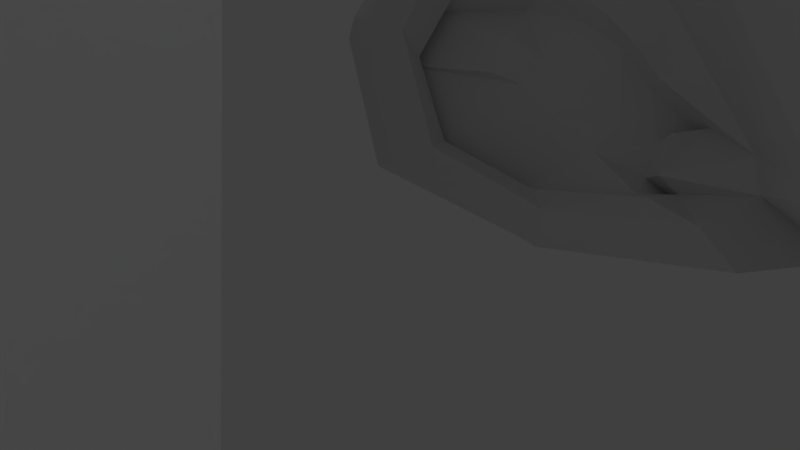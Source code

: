 # Source: satie4blender-test.blend  (saved by Blender 2.78.0; exported with 4.5.12 LTS)
import bpy
from mathutils import Matrix  # noqa: F401  (used for matrix-valued properties, if any)

bpy.ops.wm.read_factory_settings(use_empty=True)
scene = bpy.context.scene
scene.name = 'Scene'

# ---- collections
col_collection_1 = bpy.data.collections.new('Collection 1'); scene.collection.children.link(col_collection_1)

# ---- materials (node trees are filled in below, after node groups)
mat_material = bpy.data.materials.new('Material')
mat_material.alpha_threshold = 0.0
mat_material.use_transparent_shadow = False
mat_material.roughness = 0.5
mat_material.line_color = (0.0, 0.0, 0.0, 1.0)

# ---- material node trees

# ---- world
world_world = bpy.data.worlds.new('World'); scene.world = world_world
world_world.color = (0.05088, 0.05088, 0.05088)
world_world.use_sun_shadow = False
world_world.sun_shadow_jitter_overblur = 0.0
world_world.cycles.sampling_method = 'MANUAL'

# ---- cameras
cam_camera = bpy.data.cameras.new('Camera')
cam_camera.clip_end = 100.0
cam_camera.lens = 35.0
cam_camera.sensor_width = 32.0
cam_camera.sensor_height = 18.0
cam_camera.ortho_scale = 7.314
cam_camera.dof.focus_distance = 0.0
cam_camera.dof.aperture_fstop = 128.0

# ---- lights
light_lamp = bpy.data.lights.new('Lamp', 'POINT')
light_lamp.transmission_factor = 0.0
light_lamp.cutoff_distance = 30.0
light_lamp.energy = 100.0
light_lamp.shadow_buffer_clip_start = 1.001
light_lamp.shadow_soft_size = 0.1
light_lamp.shadow_maximum_resolution = 0.006
light_lamp.use_absolute_resolution = True

# ---- meshes
me_suzanne = bpy.data.meshes.new('Suzanne')
me_suzanne.from_pydata([(0.4375, -0.7656, 0.1641), (-0.4375, -0.7656, 0.1641), (0.5, -0.6875, 0.09375), (-0.5, -0.6875, 0.09375), (0.5469, -0.5781, 0.05469), (-0.5469, -0.5781, 0.05469), (0.3516, -0.6172, -0.02344), (-0.3516, -0.6172, -0.02344), (0.3516, -0.7188, 0.03125), (-0.3516, -0.7188, 0.03125), (0.3516, -0.7812, 0.1328), (-0.3516, -0.7812, 0.1328), (0.2734, -0.7969, 0.1641), (-0.2734, -0.7969, 0.1641), (0.2031, -0.7422, 0.09375), (-0.2031, -0.7422, 0.09375), (0.1562, -0.6484, 0.05469), (-0.1562, -0.6484, 0.05469), (0.07812, -0.6562, 0.2422), (-0.07812, -0.6562, 0.2422), (0.1406, -0.7422, 0.2422), (-0.1406, -0.7422, 0.2422), (0.2422, -0.7969, 0.2422), (-0.2422, -0.7969, 0.2422), (0.2734, -0.7969, 0.3281), (-0.2734, -0.7969, 0.3281), (0.2031, -0.7422, 0.3906), (-0.2031, -0.7422, 0.3906), (0.1562, -0.6484, 0.4375), (-0.1562, -0.6484, 0.4375), (0.3516, -0.6172, 0.5156), (-0.3516, -0.6172, 0.5156), (0.3516, -0.7188, 0.4531), (-0.3516, -0.7188, 0.4531), (0.3516, -0.7812, 0.3594), (-0.3516, -0.7812, 0.3594), (0.4375, -0.7656, 0.3281), (-0.4375, -0.7656, 0.3281), (0.5, -0.6875, 0.3906), (-0.5, -0.6875, 0.3906), (0.5469, -0.5781, 0.4375), (-0.5469, -0.5781, 0.4375), (0.625, -0.5625, 0.2422), (-0.625, -0.5625, 0.2422), (0.5625, -0.6719, 0.2422), (-0.5625, -0.6719, 0.2422), (0.4688, -0.7578, 0.2422), (-0.4688, -0.7578, 0.2422), (0.4766, -0.7734, 0.2422), (-0.4766, -0.7734, 0.2422), (0.4453, -0.7812, 0.3359), (-0.4453, -0.7812, 0.3359), (0.3516, -0.8047, 0.375), (-0.3516, -0.8047, 0.375), (0.2656, -0.8203, 0.3359), (-0.2656, -0.8203, 0.3359), (0.2266, -0.8203, 0.2422), (-0.2266, -0.8203, 0.2422), (0.2656, -0.8203, 0.1562), (-0.2656, -0.8203, 0.1562), (0.3516, -0.8281, 0.2422), (-0.3516, -0.8281, 0.2422), (0.3516, -0.8047, 0.1172), (-0.3516, -0.8047, 0.1172), (0.4453, -0.7812, 0.1562), (-0.4453, -0.7812, 0.1562), (0.0, -0.7422, 0.4297), (0.0, -0.8203, 0.3516), (0.0, -0.7344, -0.6797), (0.0, -0.7812, -0.3203), (0.0, -0.7969, -0.1875), (0.0, -0.7188, -0.7734), (0.0, -0.6016, 0.4062), (0.0, -0.5703, 0.5703), (0.0, 0.5469, 0.8984), (0.0, 0.8516, 0.5625), (0.0, 0.8281, 0.07031), (0.0, 0.3516, -0.3828), (0.2031, -0.5625, -0.1875), (-0.2031, -0.5625, -0.1875), (0.3125, -0.5703, -0.4375), (-0.3125, -0.5703, -0.4375), (0.3516, -0.5703, -0.6953), (-0.3516, -0.5703, -0.6953), (0.3672, -0.5312, -0.8906), (-0.3672, -0.5312, -0.8906), (0.3281, -0.5234, -0.9453), (-0.3281, -0.5234, -0.9453), (0.1797, -0.5547, -0.9688), (-0.1797, -0.5547, -0.9688), (0.0, -0.5781, -0.9844), (0.4375, -0.5312, -0.1406), (-0.4375, -0.5312, -0.1406), (0.6328, -0.5391, -0.03906), (-0.6328, -0.5391, -0.03906), (0.8281, -0.4453, 0.1484), (-0.8281, -0.4453, 0.1484), (0.8594, -0.5938, 0.4297), (-0.8594, -0.5938, 0.4297), (0.7109, -0.625, 0.4844), (-0.7109, -0.625, 0.4844), (0.4922, -0.6875, 0.6016), (-0.4922, -0.6875, 0.6016), (0.3203, -0.7344, 0.7578), (-0.3203, -0.7344, 0.7578), (0.1562, -0.7578, 0.7188), (-0.1562, -0.7578, 0.7188), (0.0625, -0.75, 0.4922), (-0.0625, -0.75, 0.4922), (0.1641, -0.7734, 0.4141), (-0.1641, -0.7734, 0.4141), (0.125, -0.7656, 0.3047), (-0.125, -0.7656, 0.3047), (0.2031, -0.7422, 0.09375), (-0.2031, -0.7422, 0.09375), (0.375, -0.7031, 0.01562), (-0.375, -0.7031, 0.01562), (0.4922, -0.6719, 0.0625), (-0.4922, -0.6719, 0.0625), (0.625, -0.6484, 0.1875), (-0.625, -0.6484, 0.1875), (0.6406, -0.6484, 0.2969), (-0.6406, -0.6484, 0.2969), (0.6016, -0.6641, 0.375), (-0.6016, -0.6641, 0.375), (0.4297, -0.7188, 0.4375), (-0.4297, -0.7188, 0.4375), (0.25, -0.7578, 0.4688), (-0.25, -0.7578, 0.4688), (0.0, -0.7344, -0.7656), (0.1094, -0.7344, -0.7188), (-0.1094, -0.7344, -0.7188), (0.1172, -0.7109, -0.8359), (-0.1172, -0.7109, -0.8359), (0.0625, -0.6953, -0.8828), (-0.0625, -0.6953, -0.8828), (0.0, -0.6875, -0.8906), (0.0, -0.75, -0.1953), (0.0, -0.7422, -0.1406), (0.1016, -0.7422, -0.1484), (-0.1016, -0.7422, -0.1484), (0.125, -0.75, -0.2266), (-0.125, -0.75, -0.2266), (0.08594, -0.7422, -0.2891), (-0.08594, -0.7422, -0.2891), (0.3984, -0.6719, -0.04688), (-0.3984, -0.6719, -0.04688), (0.6172, -0.625, 0.05469), (-0.6172, -0.625, 0.05469), (0.7266, -0.6016, 0.2031), (-0.7266, -0.6016, 0.2031), (0.7422, -0.6562, 0.375), (-0.7422, -0.6562, 0.375), (0.6875, -0.7266, 0.4141), (-0.6875, -0.7266, 0.4141), (0.4375, -0.7969, 0.5469), (-0.4375, -0.7969, 0.5469), (0.3125, -0.8359, 0.6406), (-0.3125, -0.8359, 0.6406), (0.2031, -0.8516, 0.6172), (-0.2031, -0.8516, 0.6172), (0.1016, -0.8438, 0.4297), (-0.1016, -0.8438, 0.4297), (0.125, -0.8125, -0.1016), (-0.125, -0.8125, -0.1016), (0.2109, -0.7109, -0.4453), (-0.2109, -0.7109, -0.4453), (0.25, -0.6875, -0.7031), (-0.25, -0.6875, -0.7031), (0.2656, -0.6641, -0.8203), (-0.2656, -0.6641, -0.8203), (0.2344, -0.6328, -0.9141), (-0.2344, -0.6328, -0.9141), (0.1641, -0.6328, -0.9297), (-0.1641, -0.6328, -0.9297), (0.0, -0.6406, -0.9453), (0.0, -0.7266, 0.04688), (0.0, -0.7656, 0.2109), (0.3281, -0.7422, 0.4766), (-0.3281, -0.7422, 0.4766), (0.1641, -0.75, 0.1406), (-0.1641, -0.75, 0.1406), (0.1328, -0.7578, 0.2109), (-0.1328, -0.7578, 0.2109), (0.1172, -0.7344, -0.6875), (-0.1172, -0.7344, -0.6875), (0.07812, -0.75, -0.4453), (-0.07812, -0.75, -0.4453), (0.0, -0.75, -0.4453), (0.0, -0.7422, -0.3281), (0.09375, -0.7812, -0.2734), (-0.09375, -0.7812, -0.2734), (0.1328, -0.7969, -0.2266), (-0.1328, -0.7969, -0.2266), (0.1094, -0.7812, -0.1328), (-0.1094, -0.7812, -0.1328), (0.03906, -0.7812, -0.125), (-0.03906, -0.7812, -0.125), (0.0, -0.8281, -0.2031), (0.04688, -0.8125, -0.1484), (-0.04688, -0.8125, -0.1484), (0.09375, -0.8125, -0.1562), (-0.09375, -0.8125, -0.1562), (0.1094, -0.8281, -0.2266), (-0.1094, -0.8281, -0.2266), (0.07812, -0.8047, -0.25), (-0.07812, -0.8047, -0.25), (0.0, -0.8047, -0.2891), (0.2578, -0.5547, -0.3125), (-0.2578, -0.5547, -0.3125), (0.1641, -0.7109, -0.2422), (-0.1641, -0.7109, -0.2422), (0.1797, -0.7109, -0.3125), (-0.1797, -0.7109, -0.3125), (0.2344, -0.5547, -0.25), (-0.2344, -0.5547, -0.25), (0.0, -0.6875, -0.875), (0.04688, -0.6875, -0.8672), (-0.04688, -0.6875, -0.8672), (0.09375, -0.7109, -0.8203), (-0.09375, -0.7109, -0.8203), (0.09375, -0.7266, -0.7422), (-0.09375, -0.7266, -0.7422), (0.0, -0.6562, -0.7812), (0.09375, -0.6641, -0.75), (-0.09375, -0.6641, -0.75), (0.09375, -0.6406, -0.8125), (-0.09375, -0.6406, -0.8125), (0.04688, -0.6328, -0.8516), (-0.04688, -0.6328, -0.8516), (0.0, -0.6328, -0.8594), (0.1719, -0.7812, 0.2188), (-0.1719, -0.7812, 0.2188), (0.1875, -0.7734, 0.1562), (-0.1875, -0.7734, 0.1562), (0.3359, -0.7578, 0.4297), (-0.3359, -0.7578, 0.4297), (0.2734, -0.7734, 0.4219), (-0.2734, -0.7734, 0.4219), (0.4219, -0.7734, 0.3984), (-0.4219, -0.7734, 0.3984), (0.5625, -0.6953, 0.3516), (-0.5625, -0.6953, 0.3516), (0.5859, -0.6875, 0.2891), (-0.5859, -0.6875, 0.2891), (0.5781, -0.6797, 0.1953), (-0.5781, -0.6797, 0.1953), (0.4766, -0.7188, 0.1016), (-0.4766, -0.7188, 0.1016), (0.375, -0.7422, 0.0625), (-0.375, -0.7422, 0.0625), (0.2266, -0.7812, 0.1094), (-0.2266, -0.7812, 0.1094), (0.1797, -0.7812, 0.2969), (-0.1797, -0.7812, 0.2969), (0.2109, -0.7812, 0.375), (-0.2109, -0.7812, 0.375), (0.2344, -0.7578, 0.3594), (-0.2344, -0.7578, 0.3594), (0.1953, -0.7578, 0.2969), (-0.1953, -0.7578, 0.2969), (0.2422, -0.7578, 0.125), (-0.2422, -0.7578, 0.125), (0.375, -0.7266, 0.08594), (-0.375, -0.7266, 0.08594), (0.4609, -0.7031, 0.1172), (-0.4609, -0.7031, 0.1172), (0.5469, -0.6719, 0.2109), (-0.5469, -0.6719, 0.2109), (0.5547, -0.6719, 0.2812), (-0.5547, -0.6719, 0.2812), (0.5312, -0.6797, 0.3359), (-0.5312, -0.6797, 0.3359), (0.4141, -0.75, 0.3906), (-0.4141, -0.75, 0.3906), (0.2812, -0.7656, 0.3984), (-0.2812, -0.7656, 0.3984), (0.3359, -0.75, 0.4062), (-0.3359, -0.75, 0.4062), (0.2031, -0.75, 0.1719), (-0.2031, -0.75, 0.1719), (0.1953, -0.75, 0.2266), (-0.1953, -0.75, 0.2266), (0.1094, -0.6094, 0.4609), (-0.1094, -0.6094, 0.4609), (0.1953, -0.6172, 0.6641), (-0.1953, -0.6172, 0.6641), (0.3359, -0.5938, 0.6875), (-0.3359, -0.5938, 0.6875), (0.4844, -0.5547, 0.5547), (-0.4844, -0.5547, 0.5547), (0.6797, -0.4922, 0.4531), (-0.6797, -0.4922, 0.4531), (0.7969, -0.4609, 0.4062), (-0.7969, -0.4609, 0.4062), (0.7734, -0.375, 0.1641), (-0.7734, -0.375, 0.1641), (0.6016, -0.4141, 0.0), (-0.6016, -0.4141, 0.0), (0.4375, -0.4688, -0.09375), (-0.4375, -0.4688, -0.09375), (0.0, -0.2891, 0.8984), (0.0, 0.07812, 0.9844), (0.0, 0.6719, -0.1953), (0.0, -0.1875, -0.4609), (0.0, -0.4609, -0.9766), (0.0, -0.3438, -0.8047), (0.0, -0.3203, -0.5703), (0.0, -0.2812, -0.4844), (0.8516, -0.05469, 0.2344), (-0.8516, -0.05469, 0.2344), (0.8594, 0.04688, 0.3203), (-0.8594, 0.04688, 0.3203), (0.7734, 0.4375, 0.2656), (-0.7734, 0.4375, 0.2656), (0.4609, 0.7031, 0.4375), (-0.4609, 0.7031, 0.4375), (0.7344, -0.07031, -0.04688), (-0.7344, -0.07031, -0.04688), (0.5938, 0.1641, -0.125), (-0.5938, 0.1641, -0.125), (0.6406, 0.4297, -0.007812), (-0.6406, 0.4297, -0.007812), (0.3359, 0.6641, 0.05469), (-0.3359, 0.6641, 0.05469), (0.2344, -0.4062, -0.3516), (-0.2344, -0.4062, -0.3516), (0.1797, -0.2578, -0.4141), (-0.1797, -0.2578, -0.4141), (0.2891, -0.3828, -0.7109), (-0.2891, -0.3828, -0.7109), (0.25, -0.3906, -0.5), (-0.25, -0.3906, -0.5), (0.3281, -0.3984, -0.9141), (-0.3281, -0.3984, -0.9141), (0.1406, -0.3672, -0.7578), (-0.1406, -0.3672, -0.7578), (0.125, -0.3594, -0.5391), (-0.125, -0.3594, -0.5391), (0.1641, -0.4375, -0.9453), (-0.1641, -0.4375, -0.9453), (0.2188, -0.4297, -0.2812), (-0.2188, -0.4297, -0.2812), (0.2109, -0.4688, -0.2266), (-0.2109, -0.4688, -0.2266), (0.2031, -0.5, -0.1719), (-0.2031, -0.5, -0.1719), (0.2109, -0.1641, -0.3906), (-0.2109, -0.1641, -0.3906), (0.2969, 0.2656, -0.3125), (-0.2969, 0.2656, -0.3125), (0.3438, 0.5391, -0.1484), (-0.3438, 0.5391, -0.1484), (0.4531, 0.3828, 0.8672), (-0.4531, 0.3828, 0.8672), (0.4531, 0.07031, 0.9297), (-0.4531, 0.07031, 0.9297), (0.4531, -0.2344, 0.8516), (-0.4531, -0.2344, 0.8516), (0.4609, -0.4297, 0.5234), (-0.4609, -0.4297, 0.5234), (0.7266, -0.3359, 0.4062), (-0.7266, -0.3359, 0.4062), (0.6328, -0.2812, 0.4531), (-0.6328, -0.2812, 0.4531), (0.6406, -0.05469, 0.7031), (-0.6406, -0.05469, 0.7031), (0.7969, -0.125, 0.5625), (-0.7969, -0.125, 0.5625), (0.7969, 0.1172, 0.6172), (-0.7969, 0.1172, 0.6172), (0.6406, 0.1953, 0.75), (-0.6406, 0.1953, 0.75), (0.6406, 0.4453, 0.6797), (-0.6406, 0.4453, 0.6797), (0.7969, 0.3594, 0.5391), (-0.7969, 0.3594, 0.5391), (0.6172, 0.5859, 0.3281), (-0.6172, 0.5859, 0.3281), (0.4844, 0.5469, 0.02344), (-0.4844, 0.5469, 0.02344), (0.8203, 0.2031, 0.3281), (-0.8203, 0.2031, 0.3281), (0.4062, -0.1484, -0.1719), (-0.4062, -0.1484, -0.1719), (0.4297, 0.2109, -0.1953), (-0.4297, 0.2109, -0.1953), (0.8906, 0.2344, 0.4062), (-0.8906, 0.2344, 0.4062), (0.7734, 0.125, -0.1406), (-0.7734, 0.125, -0.1406), (1.039, 0.3281, -0.1016), (-1.039, 0.3281, -0.1016), (1.281, 0.4297, 0.05469), (-1.281, 0.4297, 0.05469), (1.352, 0.4219, 0.3203), (-1.352, 0.4219, 0.3203), (1.234, 0.4219, 0.5078), (-1.234, 0.4219, 0.5078), (1.023, 0.3125, 0.4766), (-1.023, 0.3125, 0.4766), (1.016, 0.2891, 0.4141), (-1.016, 0.2891, 0.4141), (1.188, 0.3906, 0.4375), (-1.188, 0.3906, 0.4375), (1.266, 0.4062, 0.2891), (-1.266, 0.4062, 0.2891), (1.211, 0.4062, 0.07812), (-1.211, 0.4062, 0.07812), (1.031, 0.3047, -0.03906), (-1.031, 0.3047, -0.03906), (0.8281, 0.1328, -0.07031), (-0.8281, 0.1328, -0.07031), (0.9219, 0.2188, 0.3594), (-0.9219, 0.2188, 0.3594), (0.9453, 0.2891, 0.3047), (-0.9453, 0.2891, 0.3047), (0.8828, 0.2109, -0.02344), (-0.8828, 0.2109, -0.02344), (1.039, 0.3672, 0.0), (-1.039, 0.3672, 0.0), (1.188, 0.4453, 0.09375), (-1.188, 0.4453, 0.09375), (1.234, 0.4453, 0.25), (-1.234, 0.4453, 0.25), (1.172, 0.4375, 0.3594), (-1.172, 0.4375, 0.3594), (1.023, 0.3594, 0.3438), (-1.023, 0.3594, 0.3438), (0.8438, 0.2109, 0.2891), (-0.8438, 0.2109, 0.2891), (0.8359, 0.2734, 0.1719), (-0.8359, 0.2734, 0.1719), (0.7578, 0.2734, 0.09375), (-0.7578, 0.2734, 0.09375), (0.8203, 0.2734, 0.08594), (-0.8203, 0.2734, 0.08594), (0.8438, 0.2734, 0.01562), (-0.8438, 0.2734, 0.01562), (0.8125, 0.2734, -0.01562), (-0.8125, 0.2734, -0.01562), (0.7266, 0.07031, 0.0), (-0.7266, 0.07031, 0.0), (0.7188, 0.1719, -0.02344), (-0.7188, 0.1719, -0.02344), (0.7188, 0.1875, 0.03906), (-0.7188, 0.1875, 0.03906), (0.7969, 0.2109, 0.2031), (-0.7969, 0.2109, 0.2031), (0.8906, 0.2656, 0.2422), (-0.8906, 0.2656, 0.2422), (0.8906, 0.3203, 0.2344), (-0.8906, 0.3203, 0.2344), (0.8125, 0.3203, -0.01562), (-0.8125, 0.3203, -0.01562), (0.8516, 0.3203, 0.01562), (-0.8516, 0.3203, 0.01562), (0.8281, 0.3203, 0.07812), (-0.8281, 0.3203, 0.07812), (0.7656, 0.3203, 0.09375), (-0.7656, 0.3203, 0.09375), (0.8438, 0.3203, 0.1719), (-0.8438, 0.3203, 0.1719), (1.039, 0.4141, 0.3281), (-1.039, 0.4141, 0.3281), (1.188, 0.4844, 0.3438), (-1.188, 0.4844, 0.3438), (1.258, 0.4922, 0.2422), (-1.258, 0.4922, 0.2422), (1.211, 0.4844, 0.08594), (-1.211, 0.4844, 0.08594), (1.047, 0.4219, 0.0), (-1.047, 0.4219, 0.0), (0.8828, 0.2656, -0.01562), (-0.8828, 0.2656, -0.01562), (0.9531, 0.3438, 0.2891), (-0.9531, 0.3438, 0.2891), (0.8906, 0.3281, 0.1094), (-0.8906, 0.3281, 0.1094), (0.9375, 0.3359, 0.0625), (-0.9375, 0.3359, 0.0625), (1.0, 0.3672, 0.125), (-1.0, 0.3672, 0.125), (0.9609, 0.3516, 0.1719), (-0.9609, 0.3516, 0.1719), (1.016, 0.375, 0.2344), (-1.016, 0.375, 0.2344), (1.055, 0.3828, 0.1875), (-1.055, 0.3828, 0.1875), (1.109, 0.3906, 0.2109), (-1.109, 0.3906, 0.2109), (1.086, 0.3906, 0.2734), (-1.086, 0.3906, 0.2734), (1.023, 0.4844, 0.4375), (-1.023, 0.4844, 0.4375), (1.25, 0.5469, 0.4688), (-1.25, 0.5469, 0.4688), (1.367, 0.5, 0.2969), (-1.367, 0.5, 0.2969), (1.312, 0.5312, 0.05469), (-1.312, 0.5312, 0.05469), (1.039, 0.4922, -0.08594), (-1.039, 0.4922, -0.08594), (0.7891, 0.3281, -0.125), (-0.7891, 0.3281, -0.125), (0.8594, 0.3828, 0.3828), (-0.8594, 0.3828, 0.3828)], [], [(46, 0, 2, 44), (3, 1, 47, 45), (44, 2, 4, 42), (5, 3, 45, 43), (2, 8, 6, 4), (7, 9, 3, 5), (0, 10, 8, 2), (9, 11, 1, 3), (10, 12, 14, 8), (15, 13, 11, 9), (8, 14, 16, 6), (17, 15, 9, 7), (14, 20, 18, 16), (19, 21, 15, 17), (12, 22, 20, 14), (21, 23, 13, 15), (22, 24, 26, 20), (27, 25, 23, 21), (20, 26, 28, 18), (29, 27, 21, 19), (26, 32, 30, 28), (31, 33, 27, 29), (24, 34, 32, 26), (33, 35, 25, 27), (34, 36, 38, 32), (39, 37, 35, 33), (32, 38, 40, 30), (41, 39, 33, 31), (38, 44, 42, 40), (43, 45, 39, 41), (36, 46, 44, 38), (45, 47, 37, 39), (46, 36, 50, 48), (51, 37, 47, 49), (36, 34, 52, 50), (53, 35, 37, 51), (34, 24, 54, 52), (55, 25, 35, 53), (24, 22, 56, 54), (57, 23, 25, 55), (22, 12, 58, 56), (59, 13, 23, 57), (12, 10, 62, 58), (63, 11, 13, 59), (10, 0, 64, 62), (65, 1, 11, 63), (0, 46, 48, 64), (49, 47, 1, 65), (60, 64, 48), (49, 65, 61), (62, 64, 60), (61, 65, 63), (60, 58, 62), (63, 59, 61), (60, 56, 58), (59, 57, 61), (60, 54, 56), (57, 55, 61), (60, 52, 54), (55, 53, 61), (60, 50, 52), (53, 51, 61), (60, 48, 50), (51, 49, 61), (88, 173, 175, 90), (175, 174, 89, 90), (86, 171, 173, 88), (174, 172, 87, 89), (84, 169, 171, 86), (172, 170, 85, 87), (82, 167, 169, 84), (170, 168, 83, 85), (80, 165, 167, 82), (168, 166, 81, 83), (78, 91, 145, 163), (146, 92, 79, 164), (91, 93, 147, 145), (148, 94, 92, 146), (93, 95, 149, 147), (150, 96, 94, 148), (95, 97, 151, 149), (152, 98, 96, 150), (97, 99, 153, 151), (154, 100, 98, 152), (99, 101, 155, 153), (156, 102, 100, 154), (101, 103, 157, 155), (158, 104, 102, 156), (103, 105, 159, 157), (160, 106, 104, 158), (105, 107, 161, 159), (162, 108, 106, 160), (107, 66, 67, 161), (67, 66, 108, 162), (109, 127, 159, 161), (160, 128, 110, 162), (127, 178, 157, 159), (158, 179, 128, 160), (125, 155, 157, 178), (158, 156, 126, 179), (123, 153, 155, 125), (156, 154, 124, 126), (121, 151, 153, 123), (154, 152, 122, 124), (119, 149, 151, 121), (152, 150, 120, 122), (117, 147, 149, 119), (150, 148, 118, 120), (115, 145, 147, 117), (148, 146, 116, 118), (113, 163, 145, 115), (146, 164, 114, 116), (113, 180, 176, 163), (176, 181, 114, 164), (109, 161, 67, 111), (67, 162, 110, 112), (111, 67, 177, 182), (177, 67, 112, 183), (176, 180, 182, 177), (183, 181, 176, 177), (134, 136, 175, 173), (175, 136, 135, 174), (132, 134, 173, 171), (174, 135, 133, 172), (130, 132, 171, 169), (172, 133, 131, 170), (165, 186, 184, 167), (185, 187, 166, 168), (130, 169, 167, 184), (168, 170, 131, 185), (143, 189, 188, 186), (188, 189, 144, 187), (184, 186, 188, 68), (188, 187, 185, 68), (129, 130, 184, 68), (185, 131, 129, 68), (141, 192, 190, 143), (191, 193, 142, 144), (139, 194, 192, 141), (193, 195, 140, 142), (138, 196, 194, 139), (195, 197, 138, 140), (137, 70, 196, 138), (197, 70, 137, 138), (189, 143, 190, 69), (191, 144, 189, 69), (69, 190, 205, 207), (206, 191, 69, 207), (70, 198, 199, 196), (200, 198, 70, 197), (196, 199, 201, 194), (202, 200, 197, 195), (194, 201, 203, 192), (204, 202, 195, 193), (192, 203, 205, 190), (206, 204, 193, 191), (198, 203, 201, 199), (202, 204, 198, 200), (198, 207, 205, 203), (206, 207, 198, 204), (138, 139, 163, 176), (164, 140, 138, 176), (139, 141, 210, 163), (211, 142, 140, 164), (141, 143, 212, 210), (213, 144, 142, 211), (143, 186, 165, 212), (166, 187, 144, 213), (80, 208, 212, 165), (213, 209, 81, 166), (208, 214, 210, 212), (211, 215, 209, 213), (78, 163, 210, 214), (211, 164, 79, 215), (130, 129, 71, 221), (71, 129, 131, 222), (132, 130, 221, 219), (222, 131, 133, 220), (134, 132, 219, 217), (220, 133, 135, 218), (136, 134, 217, 216), (218, 135, 136, 216), (216, 217, 228, 230), (229, 218, 216, 230), (217, 219, 226, 228), (227, 220, 218, 229), (219, 221, 224, 226), (225, 222, 220, 227), (221, 71, 223, 224), (223, 71, 222, 225), (223, 230, 228, 224), (229, 230, 223, 225), (224, 228, 226), (227, 229, 225), (182, 180, 233, 231), (234, 181, 183, 232), (111, 182, 231, 253), (232, 183, 112, 254), (109, 111, 253, 255), (254, 112, 110, 256), (180, 113, 251, 233), (252, 114, 181, 234), (113, 115, 249, 251), (250, 116, 114, 252), (115, 117, 247, 249), (248, 118, 116, 250), (117, 119, 245, 247), (246, 120, 118, 248), (119, 121, 243, 245), (244, 122, 120, 246), (121, 123, 241, 243), (242, 124, 122, 244), (123, 125, 239, 241), (240, 126, 124, 242), (125, 178, 235, 239), (236, 179, 126, 240), (178, 127, 237, 235), (238, 128, 179, 236), (127, 109, 255, 237), (256, 110, 128, 238), (237, 255, 257, 275), (258, 256, 238, 276), (235, 237, 275, 277), (276, 238, 236, 278), (239, 235, 277, 273), (278, 236, 240, 274), (241, 239, 273, 271), (274, 240, 242, 272), (243, 241, 271, 269), (272, 242, 244, 270), (245, 243, 269, 267), (270, 244, 246, 268), (247, 245, 267, 265), (268, 246, 248, 266), (249, 247, 265, 263), (266, 248, 250, 264), (251, 249, 263, 261), (264, 250, 252, 262), (233, 251, 261, 279), (262, 252, 234, 280), (255, 253, 259, 257), (260, 254, 256, 258), (253, 231, 281, 259), (282, 232, 254, 260), (231, 233, 279, 281), (280, 234, 232, 282), (66, 107, 283, 72), (284, 108, 66, 72), (107, 105, 285, 283), (286, 106, 108, 284), (105, 103, 287, 285), (288, 104, 106, 286), (103, 101, 289, 287), (290, 102, 104, 288), (101, 99, 291, 289), (292, 100, 102, 290), (99, 97, 293, 291), (294, 98, 100, 292), (97, 95, 295, 293), (296, 96, 98, 294), (95, 93, 297, 295), (298, 94, 96, 296), (93, 91, 299, 297), (300, 92, 94, 298), (307, 308, 327, 337), (328, 308, 307, 338), (306, 307, 337, 335), (338, 307, 306, 336), (305, 306, 335, 339), (336, 306, 305, 340), (88, 90, 305, 339), (305, 90, 89, 340), (86, 88, 339, 333), (340, 89, 87, 334), (84, 86, 333, 329), (334, 87, 85, 330), (82, 84, 329, 331), (330, 85, 83, 332), (329, 335, 337, 331), (338, 336, 330, 332), (329, 333, 339, 335), (340, 334, 330, 336), (325, 331, 337, 327), (338, 332, 326, 328), (80, 82, 331, 325), (332, 83, 81, 326), (208, 341, 343, 214), (344, 342, 209, 215), (80, 325, 341, 208), (342, 326, 81, 209), (78, 214, 343, 345), (344, 215, 79, 346), (78, 345, 299, 91), (300, 346, 79, 92), (76, 323, 351, 303), (352, 324, 76, 303), (303, 351, 349, 77), (350, 352, 303, 77), (77, 349, 347, 304), (348, 350, 77, 304), (304, 347, 327, 308), (328, 348, 304, 308), (325, 327, 347, 341), (348, 328, 326, 342), (295, 297, 317, 309), (318, 298, 296, 310), (75, 315, 323, 76), (324, 316, 75, 76), (301, 357, 355, 302), (356, 358, 301, 302), (302, 355, 353, 74), (354, 356, 302, 74), (74, 353, 315, 75), (316, 354, 74, 75), (291, 293, 361, 363), (362, 294, 292, 364), (363, 361, 367, 365), (368, 362, 364, 366), (365, 367, 369, 371), (370, 368, 366, 372), (371, 369, 375, 373), (376, 370, 372, 374), (313, 377, 373, 375), (374, 378, 314, 376), (315, 353, 373, 377), (374, 354, 316, 378), (353, 355, 371, 373), (372, 356, 354, 374), (355, 357, 365, 371), (366, 358, 356, 372), (357, 359, 363, 365), (364, 360, 358, 366), (289, 291, 363, 359), (364, 292, 290, 360), (73, 359, 357, 301), (358, 360, 73, 301), (283, 285, 287, 289), (288, 286, 284, 290), (283, 289, 359, 73), (360, 290, 284, 73), (72, 283, 73), (73, 284, 72), (293, 295, 309, 361), (310, 296, 294, 362), (309, 311, 367, 361), (368, 312, 310, 362), (311, 381, 369, 367), (370, 382, 312, 368), (313, 375, 369, 381), (370, 376, 314, 382), (347, 349, 385, 383), (386, 350, 348, 384), (317, 383, 385, 319), (386, 384, 318, 320), (297, 299, 383, 317), (384, 300, 298, 318), (299, 343, 341, 383), (342, 344, 300, 384), (341, 347, 383), (384, 348, 342), (299, 345, 343), (344, 346, 300), (313, 321, 379, 377), (380, 322, 314, 378), (315, 377, 379, 323), (380, 378, 316, 324), (319, 385, 379, 321), (380, 386, 320, 322), (349, 351, 379, 385), (380, 352, 350, 386), (323, 379, 351), (352, 380, 324), (399, 387, 413, 401), (414, 388, 400, 402), (399, 401, 403, 397), (404, 402, 400, 398), (397, 403, 405, 395), (406, 404, 398, 396), (395, 405, 407, 393), (408, 406, 396, 394), (393, 407, 409, 391), (410, 408, 394, 392), (391, 409, 411, 389), (412, 410, 392, 390), (409, 419, 417, 411), (418, 420, 410, 412), (407, 421, 419, 409), (420, 422, 408, 410), (405, 423, 421, 407), (422, 424, 406, 408), (403, 425, 423, 405), (424, 426, 404, 406), (401, 427, 425, 403), (426, 428, 402, 404), (401, 413, 415, 427), (416, 414, 402, 428), (317, 319, 443, 441), (444, 320, 318, 442), (319, 389, 411, 443), (412, 390, 320, 444), (309, 317, 441, 311), (442, 318, 310, 312), (381, 429, 413, 387), (414, 430, 382, 388), (411, 417, 439, 443), (440, 418, 412, 444), (437, 445, 443, 439), (444, 446, 438, 440), (433, 445, 437, 435), (438, 446, 434, 436), (431, 447, 445, 433), (446, 448, 432, 434), (429, 447, 431, 449), (432, 448, 430, 450), (413, 429, 449, 415), (450, 430, 414, 416), (311, 447, 429, 381), (430, 448, 312, 382), (311, 441, 445, 447), (446, 442, 312, 448), (441, 443, 445), (446, 444, 442), (415, 449, 451, 475), (452, 450, 416, 476), (449, 431, 461, 451), (462, 432, 450, 452), (431, 433, 459, 461), (460, 434, 432, 462), (433, 435, 457, 459), (458, 436, 434, 460), (435, 437, 455, 457), (456, 438, 436, 458), (437, 439, 453, 455), (454, 440, 438, 456), (439, 417, 473, 453), (474, 418, 440, 454), (427, 415, 475, 463), (476, 416, 428, 464), (425, 427, 463, 465), (464, 428, 426, 466), (423, 425, 465, 467), (466, 426, 424, 468), (421, 423, 467, 469), (468, 424, 422, 470), (419, 421, 469, 471), (470, 422, 420, 472), (417, 419, 471, 473), (472, 420, 418, 474), (457, 455, 479, 477), (480, 456, 458, 478), (477, 479, 481, 483), (482, 480, 478, 484), (483, 481, 487, 485), (488, 482, 484, 486), (485, 487, 489, 491), (490, 488, 486, 492), (463, 475, 485, 491), (486, 476, 464, 492), (451, 483, 485, 475), (486, 484, 452, 476), (451, 461, 477, 483), (478, 462, 452, 484), (457, 477, 461, 459), (462, 478, 458, 460), (453, 473, 479, 455), (480, 474, 454, 456), (471, 481, 479, 473), (480, 482, 472, 474), (469, 487, 481, 471), (482, 488, 470, 472), (467, 489, 487, 469), (488, 490, 468, 470), (465, 491, 489, 467), (490, 492, 466, 468), (463, 491, 465), (466, 492, 464), (391, 389, 503, 501), (504, 390, 392, 502), (393, 391, 501, 499), (502, 392, 394, 500), (395, 393, 499, 497), (500, 394, 396, 498), (397, 395, 497, 495), (498, 396, 398, 496), (399, 397, 495, 493), (496, 398, 400, 494), (387, 399, 493, 505), (494, 400, 388, 506), (493, 501, 503, 505), (504, 502, 494, 506), (493, 495, 499, 501), (500, 496, 494, 502), (495, 497, 499), (500, 498, 496), (313, 381, 387, 505), (388, 382, 314, 506), (313, 505, 503, 321), (504, 506, 314, 322), (319, 321, 503, 389), (504, 322, 320, 390)])
me_suzanne.use_remesh_preserve_volume = False
me_suzanne.use_remesh_preserve_attributes = False
me_suzanne.use_mirror_vertex_groups = False
me_suzanne.update()
me_cube = bpy.data.meshes.new('Cube')
me_cube.from_pydata([(1.0, 1.0, -1.0), (1.0, -1.0, -1.0), (-1.0, -1.0, -1.0), (-1.0, 1.0, -1.0), (1.0, 1.0, 1.0), (1.0, -1.0, 1.0), (-1.0, -1.0, 1.0), (-1.0, 1.0, 1.0)], [], [(0, 1, 2, 3), (4, 7, 6, 5), (0, 4, 5, 1), (1, 5, 6, 2), (2, 6, 7, 3), (4, 0, 3, 7)])
me_cube.materials.append(mat_material)
me_cube.use_remesh_preserve_volume = False
me_cube.use_remesh_preserve_attributes = False
me_cube.use_mirror_vertex_groups = False
me_cube.update()

# ---- objects
ob_suzanne = bpy.data.objects.new('Suzanne', me_suzanne)
ob_cube = bpy.data.objects.new('Cube', me_cube)
ob_lamp = bpy.data.objects.new('Lamp', light_lamp)
ob_camera = bpy.data.objects.new('Camera', cam_camera)

# ---- transforms, parenting, visibility, modifiers, constraints
ob_suzanne.location = (1.275, 1.167, 0.09441)
ob_suzanne.lineart.crease_threshold = 0.0
ob_cube.location = (-1.24, 0.1948, 0.2832)
ob_cube.lock_rotations_4d = False
ob_cube.empty_display_type = 'ARROWS'
ob_cube.lineart.crease_threshold = 0.0
ob_lamp.location = (4.076, 1.005, 5.904)
ob_lamp.rotation_euler = (0.6503, 0.05522, 1.866)
ob_lamp.lock_rotations_4d = False
ob_lamp.empty_display_type = 'ARROWS'
ob_lamp.color = (0.0, 0.0, 0.0, 0.0)
ob_lamp.lineart.crease_threshold = 0.0
ob_camera.location = (0.0, 0.0, 0.0)
ob_camera.rotation_euler = (1.591, 0.001583, -0.003028)
ob_camera.lock_rotations_4d = False
ob_camera.empty_display_type = 'ARROWS'
ob_camera.color = (0.0, 0.0, 0.0, 0.0)
ob_camera.display_type = 'WIRE'
ob_camera.lineart.crease_threshold = 0.0

# ---- collection membership
col_collection_1.objects.link(ob_suzanne)
col_collection_1.objects.link(ob_cube)
col_collection_1.objects.link(ob_lamp)
col_collection_1.objects.link(ob_camera)

# ---- scene / render settings (as saved in the file)
scene.camera = ob_camera
scene.frame_start = 1; scene.frame_end = 1000; scene.frame_set(185)
scene.render.engine = 'BLENDER_EEVEE_NEXT'
scene.render.resolution_percentage = 50
scene.render.dither_intensity = 0.0
scene.cycles.use_denoising = False
scene.cycles.samples = 128
scene.cycles.sampling_pattern = 'TABULATED_SOBOL'
scene.cycles.light_sampling_threshold = 0.0
scene.cycles.use_adaptive_sampling = False
scene.cycles.use_light_tree = False
scene.cycles.blur_glossy = 0.0
scene.cycles.sample_clamp_indirect = 0.0
scene.view_settings.view_transform = 'Standard'
bpy.context.view_layer.update()
